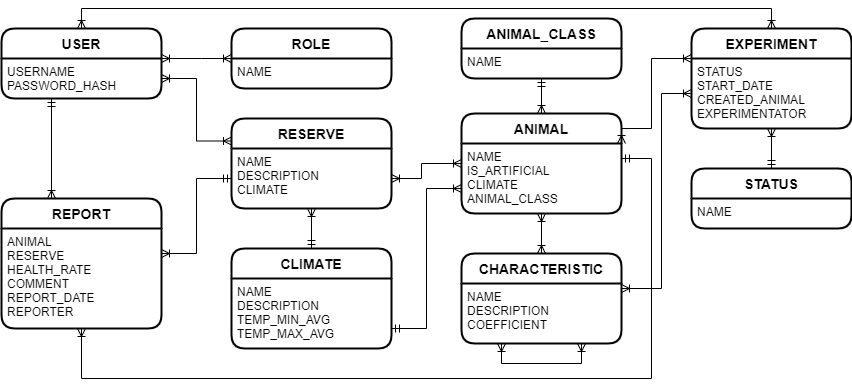

The diagram above was exported from draw.io. Its source (the exported page's mxGraphModel, read from the mxfile embedded in the PNG):
<mxGraphModel dx="1422" dy="729" grid="1" gridSize="10" guides="1" tooltips="1" connect="1" arrows="1" fold="1" page="1" pageScale="1" pageWidth="827" pageHeight="1169" math="0" shadow="0">
  <root>
    <mxCell id="0" />
    <mxCell id="1" parent="0" />
    <mxCell id="W7_YiXBLPx6GYNCcOY50-37" style="edgeStyle=orthogonalEdgeStyle;rounded=0;orthogonalLoop=1;jettySize=auto;html=1;entryX=0.5;entryY=0;entryDx=0;entryDy=0;startArrow=ERoneToMany;startFill=0;endArrow=ERoneToMany;endFill=0;" parent="1" source="xPhEjuNR-cKmLOK-f7i5-8" target="W7_YiXBLPx6GYNCcOY50-18" edge="1">
      <mxGeometry relative="1" as="geometry">
        <Array as="points">
          <mxPoint x="140" y="620" />
          <mxPoint x="830" y="620" />
        </Array>
      </mxGeometry>
    </mxCell>
    <mxCell id="xPhEjuNR-cKmLOK-f7i5-8" value="USER" style="swimlane;childLayout=stackLayout;horizontal=1;startSize=30;horizontalStack=0;rounded=1;fontSize=14;fontStyle=1;strokeWidth=2;resizeParent=0;resizeLast=1;shadow=0;dashed=0;align=center;" parent="1" vertex="1">
      <mxGeometry x="60" y="640" width="160" height="70" as="geometry" />
    </mxCell>
    <mxCell id="xPhEjuNR-cKmLOK-f7i5-9" value="USERNAME&#10;PASSWORD_HASH" style="align=left;strokeColor=none;fillColor=none;spacingLeft=4;fontSize=12;verticalAlign=top;resizable=0;rotatable=0;part=1;" parent="xPhEjuNR-cKmLOK-f7i5-8" vertex="1">
      <mxGeometry y="30" width="160" height="40" as="geometry" />
    </mxCell>
    <mxCell id="W7_YiXBLPx6GYNCcOY50-4" style="edgeStyle=orthogonalEdgeStyle;rounded=0;orthogonalLoop=1;jettySize=auto;html=1;exitX=0.5;exitY=1;exitDx=0;exitDy=0;" parent="xPhEjuNR-cKmLOK-f7i5-8" source="xPhEjuNR-cKmLOK-f7i5-9" target="xPhEjuNR-cKmLOK-f7i5-9" edge="1">
      <mxGeometry relative="1" as="geometry" />
    </mxCell>
    <mxCell id="W7_YiXBLPx6GYNCcOY50-2" value="ROLE" style="swimlane;childLayout=stackLayout;horizontal=1;startSize=30;horizontalStack=0;rounded=1;fontSize=14;fontStyle=1;strokeWidth=2;resizeParent=0;resizeLast=1;shadow=0;dashed=0;align=center;" parent="1" vertex="1">
      <mxGeometry x="290" y="640" width="160" height="60" as="geometry" />
    </mxCell>
    <mxCell id="W7_YiXBLPx6GYNCcOY50-3" value="NAME" style="align=left;strokeColor=none;fillColor=none;spacingLeft=4;fontSize=12;verticalAlign=top;resizable=0;rotatable=0;part=1;" parent="W7_YiXBLPx6GYNCcOY50-2" vertex="1">
      <mxGeometry y="30" width="160" height="30" as="geometry" />
    </mxCell>
    <mxCell id="W7_YiXBLPx6GYNCcOY50-5" value="RESERVE" style="swimlane;childLayout=stackLayout;horizontal=1;startSize=30;horizontalStack=0;rounded=1;fontSize=14;fontStyle=1;strokeWidth=2;resizeParent=0;resizeLast=1;shadow=0;dashed=0;align=center;" parent="1" vertex="1">
      <mxGeometry x="290" y="730" width="160" height="90" as="geometry" />
    </mxCell>
    <mxCell id="W7_YiXBLPx6GYNCcOY50-6" value="NAME&#10;DESCRIPTION&#10;CLIMATE" style="align=left;strokeColor=none;fillColor=none;spacingLeft=4;fontSize=12;verticalAlign=top;resizable=0;rotatable=0;part=1;" parent="W7_YiXBLPx6GYNCcOY50-5" vertex="1">
      <mxGeometry y="30" width="160" height="60" as="geometry" />
    </mxCell>
    <mxCell id="W7_YiXBLPx6GYNCcOY50-8" value="REPORT" style="swimlane;childLayout=stackLayout;horizontal=1;startSize=30;horizontalStack=0;rounded=1;fontSize=14;fontStyle=1;strokeWidth=2;resizeParent=0;resizeLast=1;shadow=0;dashed=0;align=center;" parent="1" vertex="1">
      <mxGeometry x="60" y="810" width="160" height="130" as="geometry" />
    </mxCell>
    <mxCell id="W7_YiXBLPx6GYNCcOY50-9" value="ANIMAL&#10;RESERVE&#10;HEALTH_RATE&#10;COMMENT&#10;REPORT_DATE&#10;REPORTER" style="align=left;strokeColor=none;fillColor=none;spacingLeft=4;fontSize=12;verticalAlign=top;resizable=0;rotatable=0;part=1;" parent="W7_YiXBLPx6GYNCcOY50-8" vertex="1">
      <mxGeometry y="30" width="160" height="100" as="geometry" />
    </mxCell>
    <mxCell id="W7_YiXBLPx6GYNCcOY50-30" style="edgeStyle=orthogonalEdgeStyle;rounded=0;orthogonalLoop=1;jettySize=auto;html=1;entryX=0.5;entryY=1;entryDx=0;entryDy=0;startArrow=ERmandOne;startFill=0;endArrow=ERoneToMany;endFill=0;" parent="1" source="W7_YiXBLPx6GYNCcOY50-10" target="W7_YiXBLPx6GYNCcOY50-6" edge="1">
      <mxGeometry relative="1" as="geometry" />
    </mxCell>
    <mxCell id="W7_YiXBLPx6GYNCcOY50-10" value="CLIMATE" style="swimlane;childLayout=stackLayout;horizontal=1;startSize=30;horizontalStack=0;rounded=1;fontSize=14;fontStyle=1;strokeWidth=2;resizeParent=0;resizeLast=1;shadow=0;dashed=0;align=center;" parent="1" vertex="1">
      <mxGeometry x="290" y="860" width="160" height="100" as="geometry" />
    </mxCell>
    <mxCell id="W7_YiXBLPx6GYNCcOY50-11" value="NAME&#10;DESCRIPTION&#10;TEMP_MIN_AVG&#10;TEMP_MAX_AVG" style="align=left;strokeColor=none;fillColor=none;spacingLeft=4;fontSize=12;verticalAlign=top;resizable=0;rotatable=0;part=1;" parent="W7_YiXBLPx6GYNCcOY50-10" vertex="1">
      <mxGeometry y="30" width="160" height="70" as="geometry" />
    </mxCell>
    <mxCell id="W7_YiXBLPx6GYNCcOY50-13" value="ANIMAL" style="swimlane;childLayout=stackLayout;horizontal=1;startSize=30;horizontalStack=0;rounded=1;fontSize=14;fontStyle=1;strokeWidth=2;resizeParent=0;resizeLast=1;shadow=0;dashed=0;align=center;" parent="1" vertex="1">
      <mxGeometry x="520" y="725" width="160" height="100" as="geometry" />
    </mxCell>
    <mxCell id="W7_YiXBLPx6GYNCcOY50-14" value="NAME&#10;IS_ARTIFICIAL&#10;CLIMATE&#10;ANIMAL_CLASS" style="align=left;strokeColor=none;fillColor=none;spacingLeft=4;fontSize=12;verticalAlign=top;resizable=0;rotatable=0;part=1;" parent="W7_YiXBLPx6GYNCcOY50-13" vertex="1">
      <mxGeometry y="30" width="160" height="70" as="geometry" />
    </mxCell>
    <mxCell id="W7_YiXBLPx6GYNCcOY50-15" value="CHARACTERISTIC" style="swimlane;childLayout=stackLayout;horizontal=1;startSize=30;horizontalStack=0;rounded=1;fontSize=14;fontStyle=1;strokeWidth=2;resizeParent=0;resizeLast=1;shadow=0;dashed=0;align=center;" parent="1" vertex="1">
      <mxGeometry x="520" y="865" width="160" height="90" as="geometry" />
    </mxCell>
    <mxCell id="W7_YiXBLPx6GYNCcOY50-16" value="NAME&#10;DESCRIPTION&#10;COEFFICIENT" style="align=left;strokeColor=none;fillColor=none;spacingLeft=4;fontSize=12;verticalAlign=top;resizable=0;rotatable=0;part=1;" parent="W7_YiXBLPx6GYNCcOY50-15" vertex="1">
      <mxGeometry y="30" width="160" height="60" as="geometry" />
    </mxCell>
    <mxCell id="t1G_8wCRszzzj1Lt-2SA-1" style="edgeStyle=orthogonalEdgeStyle;rounded=0;orthogonalLoop=1;jettySize=auto;html=1;startArrow=ERoneToMany;startFill=0;endArrow=ERoneToMany;endFill=0;entryX=0.25;entryY=1;entryDx=0;entryDy=0;exitX=0.75;exitY=1;exitDx=0;exitDy=0;" parent="W7_YiXBLPx6GYNCcOY50-15" source="W7_YiXBLPx6GYNCcOY50-16" target="W7_YiXBLPx6GYNCcOY50-16" edge="1">
      <mxGeometry relative="1" as="geometry">
        <mxPoint x="30" y="75" as="targetPoint" />
      </mxGeometry>
    </mxCell>
    <mxCell id="W7_YiXBLPx6GYNCcOY50-18" value="EXPERIMENT" style="swimlane;childLayout=stackLayout;horizontal=1;startSize=30;horizontalStack=0;rounded=1;fontSize=14;fontStyle=1;strokeWidth=2;resizeParent=0;resizeLast=1;shadow=0;dashed=0;align=center;" parent="1" vertex="1">
      <mxGeometry x="750" y="640" width="160" height="100" as="geometry" />
    </mxCell>
    <mxCell id="W7_YiXBLPx6GYNCcOY50-19" value="STATUS&#10;START_DATE&#10;CREATED_ANIMAL&#10;EXPERIMENTATOR" style="align=left;strokeColor=none;fillColor=none;spacingLeft=4;fontSize=12;verticalAlign=top;resizable=0;rotatable=0;part=1;" parent="W7_YiXBLPx6GYNCcOY50-18" vertex="1">
      <mxGeometry y="30" width="160" height="70" as="geometry" />
    </mxCell>
    <mxCell id="W7_YiXBLPx6GYNCcOY50-39" style="edgeStyle=orthogonalEdgeStyle;rounded=0;orthogonalLoop=1;jettySize=auto;html=1;entryX=0.5;entryY=1;entryDx=0;entryDy=0;startArrow=ERmandOne;startFill=0;endArrow=ERoneToMany;endFill=0;" parent="1" source="W7_YiXBLPx6GYNCcOY50-21" target="W7_YiXBLPx6GYNCcOY50-19" edge="1">
      <mxGeometry relative="1" as="geometry" />
    </mxCell>
    <mxCell id="W7_YiXBLPx6GYNCcOY50-21" value="STATUS" style="swimlane;childLayout=stackLayout;horizontal=1;startSize=30;horizontalStack=0;rounded=1;fontSize=14;fontStyle=1;strokeWidth=2;resizeParent=0;resizeLast=1;shadow=0;dashed=0;align=center;" parent="1" vertex="1">
      <mxGeometry x="750" y="780" width="160" height="60" as="geometry" />
    </mxCell>
    <mxCell id="W7_YiXBLPx6GYNCcOY50-22" value="NAME" style="align=left;strokeColor=none;fillColor=none;spacingLeft=4;fontSize=12;verticalAlign=top;resizable=0;rotatable=0;part=1;" parent="W7_YiXBLPx6GYNCcOY50-21" vertex="1">
      <mxGeometry y="30" width="160" height="30" as="geometry" />
    </mxCell>
    <mxCell id="W7_YiXBLPx6GYNCcOY50-26" style="edgeStyle=orthogonalEdgeStyle;rounded=0;orthogonalLoop=1;jettySize=auto;html=1;startArrow=ERmandOne;startFill=0;endArrow=ERoneToMany;endFill=0;" parent="1" source="xPhEjuNR-cKmLOK-f7i5-9" edge="1">
      <mxGeometry relative="1" as="geometry">
        <mxPoint x="110" y="810" as="targetPoint" />
        <Array as="points">
          <mxPoint x="110" y="810" />
        </Array>
      </mxGeometry>
    </mxCell>
    <mxCell id="W7_YiXBLPx6GYNCcOY50-27" style="edgeStyle=orthogonalEdgeStyle;rounded=0;orthogonalLoop=1;jettySize=auto;html=1;entryX=0;entryY=0.25;entryDx=0;entryDy=0;startArrow=ERoneToMany;startFill=0;endArrow=ERoneToMany;endFill=0;" parent="1" source="xPhEjuNR-cKmLOK-f7i5-9" target="W7_YiXBLPx6GYNCcOY50-5" edge="1">
      <mxGeometry relative="1" as="geometry" />
    </mxCell>
    <mxCell id="W7_YiXBLPx6GYNCcOY50-28" style="edgeStyle=orthogonalEdgeStyle;rounded=0;orthogonalLoop=1;jettySize=auto;html=1;entryX=1;entryY=0.25;entryDx=0;entryDy=0;startArrow=ERmandOne;startFill=0;endArrow=ERoneToMany;endFill=0;" parent="1" source="W7_YiXBLPx6GYNCcOY50-6" target="W7_YiXBLPx6GYNCcOY50-9" edge="1">
      <mxGeometry relative="1" as="geometry" />
    </mxCell>
    <mxCell id="W7_YiXBLPx6GYNCcOY50-32" style="edgeStyle=orthogonalEdgeStyle;rounded=0;orthogonalLoop=1;jettySize=auto;html=1;entryX=0;entryY=0.75;entryDx=0;entryDy=0;startArrow=ERmandOne;startFill=0;endArrow=ERoneToMany;endFill=0;" parent="1" source="W7_YiXBLPx6GYNCcOY50-11" target="W7_YiXBLPx6GYNCcOY50-13" edge="1">
      <mxGeometry relative="1" as="geometry">
        <Array as="points">
          <mxPoint x="485" y="940" />
          <mxPoint x="485" y="800" />
        </Array>
      </mxGeometry>
    </mxCell>
    <mxCell id="W7_YiXBLPx6GYNCcOY50-33" style="edgeStyle=orthogonalEdgeStyle;rounded=0;orthogonalLoop=1;jettySize=auto;html=1;entryX=0;entryY=0.5;entryDx=0;entryDy=0;startArrow=ERoneToMany;startFill=0;endArrow=ERoneToMany;endFill=0;" parent="1" source="W7_YiXBLPx6GYNCcOY50-6" target="W7_YiXBLPx6GYNCcOY50-13" edge="1">
      <mxGeometry relative="1" as="geometry">
        <Array as="points">
          <mxPoint x="480" y="790" />
          <mxPoint x="480" y="775" />
        </Array>
      </mxGeometry>
    </mxCell>
    <mxCell id="W7_YiXBLPx6GYNCcOY50-34" style="edgeStyle=orthogonalEdgeStyle;rounded=0;orthogonalLoop=1;jettySize=auto;html=1;entryX=0.5;entryY=0;entryDx=0;entryDy=0;startArrow=ERoneToMany;startFill=0;endArrow=ERoneToMany;endFill=0;" parent="1" source="W7_YiXBLPx6GYNCcOY50-14" target="W7_YiXBLPx6GYNCcOY50-15" edge="1">
      <mxGeometry relative="1" as="geometry" />
    </mxCell>
    <mxCell id="W7_YiXBLPx6GYNCcOY50-35" style="edgeStyle=orthogonalEdgeStyle;rounded=0;orthogonalLoop=1;jettySize=auto;html=1;entryX=1;entryY=0;entryDx=0;entryDy=0;startArrow=ERoneToMany;startFill=0;endArrow=ERoneToMany;endFill=0;exitX=0;exitY=0;exitDx=0;exitDy=0;" parent="1" source="W7_YiXBLPx6GYNCcOY50-19" target="W7_YiXBLPx6GYNCcOY50-14" edge="1">
      <mxGeometry relative="1" as="geometry">
        <Array as="points">
          <mxPoint x="710" y="670" />
          <mxPoint x="710" y="740" />
        </Array>
      </mxGeometry>
    </mxCell>
    <mxCell id="W7_YiXBLPx6GYNCcOY50-36" style="edgeStyle=orthogonalEdgeStyle;rounded=0;orthogonalLoop=1;jettySize=auto;html=1;entryX=0;entryY=0.5;entryDx=0;entryDy=0;startArrow=ERoneToMany;startFill=0;endArrow=ERoneToMany;endFill=0;" parent="1" source="W7_YiXBLPx6GYNCcOY50-16" target="W7_YiXBLPx6GYNCcOY50-19" edge="1">
      <mxGeometry relative="1" as="geometry">
        <Array as="points">
          <mxPoint x="720" y="900" />
          <mxPoint x="720" y="705" />
        </Array>
      </mxGeometry>
    </mxCell>
    <mxCell id="W7_YiXBLPx6GYNCcOY50-38" style="edgeStyle=orthogonalEdgeStyle;rounded=0;orthogonalLoop=1;jettySize=auto;html=1;entryX=0.5;entryY=1;entryDx=0;entryDy=0;startArrow=ERmandOne;startFill=0;endArrow=ERoneToMany;endFill=0;" parent="1" source="W7_YiXBLPx6GYNCcOY50-14" target="W7_YiXBLPx6GYNCcOY50-9" edge="1">
      <mxGeometry relative="1" as="geometry">
        <Array as="points">
          <mxPoint x="710" y="770" />
          <mxPoint x="710" y="990" />
          <mxPoint x="140" y="990" />
        </Array>
      </mxGeometry>
    </mxCell>
    <mxCell id="W7_YiXBLPx6GYNCcOY50-40" style="edgeStyle=orthogonalEdgeStyle;rounded=0;orthogonalLoop=1;jettySize=auto;html=1;exitX=1;exitY=0;exitDx=0;exitDy=0;entryX=0;entryY=0;entryDx=0;entryDy=0;startArrow=ERoneToMany;startFill=0;endArrow=ERoneToMany;endFill=0;" parent="1" source="xPhEjuNR-cKmLOK-f7i5-9" target="W7_YiXBLPx6GYNCcOY50-3" edge="1">
      <mxGeometry relative="1" as="geometry">
        <Array as="points">
          <mxPoint x="260" y="670" />
          <mxPoint x="260" y="670" />
        </Array>
      </mxGeometry>
    </mxCell>
    <mxCell id="t1G_8wCRszzzj1Lt-2SA-2" value="ANIMAL_CLASS" style="swimlane;childLayout=stackLayout;horizontal=1;startSize=30;horizontalStack=0;rounded=1;fontSize=14;fontStyle=1;strokeWidth=2;resizeParent=0;resizeLast=1;shadow=0;dashed=0;align=center;" parent="1" vertex="1">
      <mxGeometry x="520" y="630" width="160" height="60" as="geometry" />
    </mxCell>
    <mxCell id="t1G_8wCRszzzj1Lt-2SA-3" value="NAME" style="align=left;strokeColor=none;fillColor=none;spacingLeft=4;fontSize=12;verticalAlign=top;resizable=0;rotatable=0;part=1;" parent="t1G_8wCRszzzj1Lt-2SA-2" vertex="1">
      <mxGeometry y="30" width="160" height="30" as="geometry" />
    </mxCell>
    <mxCell id="t1G_8wCRszzzj1Lt-2SA-5" style="edgeStyle=orthogonalEdgeStyle;rounded=0;orthogonalLoop=1;jettySize=auto;html=1;entryX=0.5;entryY=0;entryDx=0;entryDy=0;startArrow=ERmandOne;startFill=0;endArrow=ERoneToMany;endFill=0;" parent="1" source="t1G_8wCRszzzj1Lt-2SA-3" target="W7_YiXBLPx6GYNCcOY50-13" edge="1">
      <mxGeometry relative="1" as="geometry" />
    </mxCell>
  </root>
</mxGraphModel>